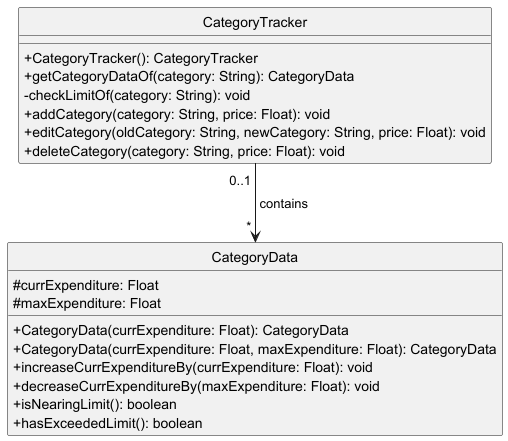

The diagram above was rendered by PlantUML. Its source (embedded in the PNG):
@startuml
skinparam classAttributeIconSize 0
hide circle

class CategoryData {
    #currExpenditure: Float
    #maxExpenditure: Float

    +CategoryData(currExpenditure: Float): CategoryData
    +CategoryData(currExpenditure: Float, maxExpenditure: Float): CategoryData
'    +getCurrExpenditure(): Float
'    +getMaxExpenditure(): Float
'    +setCurrExpenditure(price: Float): void
'    +setMaxExpenditure(price: Float): void
    +increaseCurrExpenditureBy(currExpenditure: Float): void
    +decreaseCurrExpenditureBy(maxExpenditure: Float): void
    +isNearingLimit(): boolean
    +hasExceededLimit(): boolean
}

class CategoryTracker {
    +CategoryTracker(): CategoryTracker
'    +getTracker(): HashMap<String, CategoryData>
'    +size(): int
'    +contains(): boolean
    +getCategoryDataOf(category: String): CategoryData
    -checkLimitOf(category: String): void
    +addCategory(category: String, price: Float): void
    +editCategory(oldCategory: String, newCategory: String, price: Float): void
    +deleteCategory(category: String, price: Float): void
}

CategoryTracker " 0..1 " -d-> " * " CategoryData : " contains "

@enduml